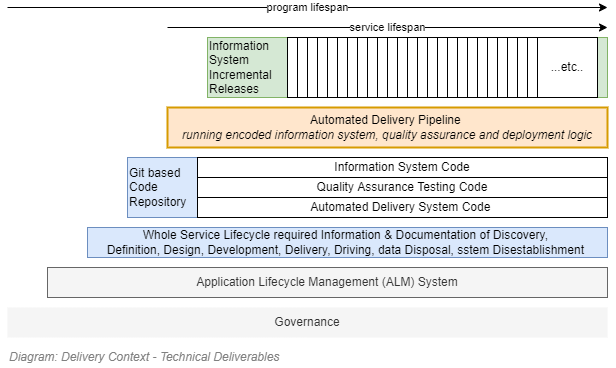

The diagram above was exported from draw.io. Its source (the exported page's mxGraphModel, read from the mxfile embedded in the PNG):
<mxGraphModel dx="782" dy="549" grid="1" gridSize="10" guides="1" tooltips="1" connect="1" arrows="1" fold="1" page="1" pageScale="1" pageWidth="827" pageHeight="1169" math="0" shadow="0">
  <root>
    <mxCell id="fMRSuO60Gew_6aRGeOks-0" />
    <mxCell id="fMRSuO60Gew_6aRGeOks-1" value="Diagram" parent="fMRSuO60Gew_6aRGeOks-0" />
    <mxCell id="fMRSuO60Gew_6aRGeOks-2" value="Git based &lt;br&gt;Code &lt;br&gt;Repository" style="rounded=0;whiteSpace=wrap;html=1;align=left;recursiveResize=0;container=1;collapsible=0;fillColor=#dae8fc;strokeColor=#6c8ebf;" parent="fMRSuO60Gew_6aRGeOks-1" vertex="1">
      <mxGeometry x="240" y="330" width="480" height="60" as="geometry" />
    </mxCell>
    <mxCell id="fMRSuO60Gew_6aRGeOks-3" value="Quality Assurance Testing Code" style="rounded=0;whiteSpace=wrap;html=1;" parent="fMRSuO60Gew_6aRGeOks-1" vertex="1">
      <mxGeometry x="310" y="350" width="410" height="20" as="geometry" />
    </mxCell>
    <mxCell id="fMRSuO60Gew_6aRGeOks-4" value="Information &lt;br&gt;System &lt;br&gt;Incremental&lt;br&gt;Releases" style="rounded=0;whiteSpace=wrap;html=1;align=left;recursiveResize=0;collapsible=0;container=1;fillColor=#d5e8d4;strokeColor=#82b366;" parent="fMRSuO60Gew_6aRGeOks-1" vertex="1">
      <mxGeometry x="320" y="210" width="400" height="60" as="geometry" />
    </mxCell>
    <mxCell id="fMRSuO60Gew_6aRGeOks-5" value="" style="rounded=0;whiteSpace=wrap;html=1;align=left;" parent="fMRSuO60Gew_6aRGeOks-4" vertex="1">
      <mxGeometry x="80" width="10" height="60" as="geometry" />
    </mxCell>
    <mxCell id="fMRSuO60Gew_6aRGeOks-6" value="" style="rounded=0;whiteSpace=wrap;html=1;align=left;" parent="fMRSuO60Gew_6aRGeOks-4" vertex="1">
      <mxGeometry x="90" width="10" height="60" as="geometry" />
    </mxCell>
    <mxCell id="fMRSuO60Gew_6aRGeOks-7" value="" style="rounded=0;whiteSpace=wrap;html=1;align=left;" parent="fMRSuO60Gew_6aRGeOks-4" vertex="1">
      <mxGeometry x="100" width="10" height="60" as="geometry" />
    </mxCell>
    <mxCell id="fMRSuO60Gew_6aRGeOks-8" value="" style="rounded=0;whiteSpace=wrap;html=1;align=left;" parent="fMRSuO60Gew_6aRGeOks-4" vertex="1">
      <mxGeometry x="110" width="10" height="60" as="geometry" />
    </mxCell>
    <mxCell id="fMRSuO60Gew_6aRGeOks-9" value="" style="rounded=0;whiteSpace=wrap;html=1;align=left;" parent="fMRSuO60Gew_6aRGeOks-4" vertex="1">
      <mxGeometry x="120" width="10" height="60" as="geometry" />
    </mxCell>
    <mxCell id="fMRSuO60Gew_6aRGeOks-10" value="" style="rounded=0;whiteSpace=wrap;html=1;align=left;" parent="fMRSuO60Gew_6aRGeOks-4" vertex="1">
      <mxGeometry x="130" width="10" height="60" as="geometry" />
    </mxCell>
    <mxCell id="fMRSuO60Gew_6aRGeOks-11" value="" style="rounded=0;whiteSpace=wrap;html=1;align=left;" parent="fMRSuO60Gew_6aRGeOks-4" vertex="1">
      <mxGeometry x="140" width="10" height="60" as="geometry" />
    </mxCell>
    <mxCell id="fMRSuO60Gew_6aRGeOks-12" value="" style="rounded=0;whiteSpace=wrap;html=1;align=left;" parent="fMRSuO60Gew_6aRGeOks-4" vertex="1">
      <mxGeometry x="150" width="10" height="60" as="geometry" />
    </mxCell>
    <mxCell id="fMRSuO60Gew_6aRGeOks-13" value="" style="rounded=0;whiteSpace=wrap;html=1;align=left;" parent="fMRSuO60Gew_6aRGeOks-4" vertex="1">
      <mxGeometry x="160" width="10" height="60" as="geometry" />
    </mxCell>
    <mxCell id="fMRSuO60Gew_6aRGeOks-14" value="" style="rounded=0;whiteSpace=wrap;html=1;align=left;" parent="fMRSuO60Gew_6aRGeOks-4" vertex="1">
      <mxGeometry x="170" width="10" height="60" as="geometry" />
    </mxCell>
    <mxCell id="fMRSuO60Gew_6aRGeOks-15" value="" style="rounded=0;whiteSpace=wrap;html=1;align=left;" parent="fMRSuO60Gew_6aRGeOks-4" vertex="1">
      <mxGeometry x="180" width="10" height="60" as="geometry" />
    </mxCell>
    <mxCell id="fMRSuO60Gew_6aRGeOks-16" value="" style="rounded=0;whiteSpace=wrap;html=1;align=left;" parent="fMRSuO60Gew_6aRGeOks-4" vertex="1">
      <mxGeometry x="190" width="10" height="60" as="geometry" />
    </mxCell>
    <mxCell id="fMRSuO60Gew_6aRGeOks-17" value="" style="rounded=0;whiteSpace=wrap;html=1;align=left;" parent="fMRSuO60Gew_6aRGeOks-4" vertex="1">
      <mxGeometry x="200" width="10" height="60" as="geometry" />
    </mxCell>
    <mxCell id="fMRSuO60Gew_6aRGeOks-18" value="" style="rounded=0;whiteSpace=wrap;html=1;align=left;" parent="fMRSuO60Gew_6aRGeOks-4" vertex="1">
      <mxGeometry x="210" width="10" height="60" as="geometry" />
    </mxCell>
    <mxCell id="fMRSuO60Gew_6aRGeOks-19" value="" style="rounded=0;whiteSpace=wrap;html=1;align=left;" parent="fMRSuO60Gew_6aRGeOks-4" vertex="1">
      <mxGeometry x="220" width="10" height="60" as="geometry" />
    </mxCell>
    <mxCell id="fMRSuO60Gew_6aRGeOks-20" value="" style="rounded=0;whiteSpace=wrap;html=1;align=left;" parent="fMRSuO60Gew_6aRGeOks-4" vertex="1">
      <mxGeometry x="230" width="10" height="60" as="geometry" />
    </mxCell>
    <mxCell id="fMRSuO60Gew_6aRGeOks-21" value="" style="rounded=0;whiteSpace=wrap;html=1;align=left;" parent="fMRSuO60Gew_6aRGeOks-4" vertex="1">
      <mxGeometry x="240" width="10" height="60" as="geometry" />
    </mxCell>
    <mxCell id="fMRSuO60Gew_6aRGeOks-22" value="" style="rounded=0;whiteSpace=wrap;html=1;align=left;" parent="fMRSuO60Gew_6aRGeOks-4" vertex="1">
      <mxGeometry x="250" width="10" height="60" as="geometry" />
    </mxCell>
    <mxCell id="fMRSuO60Gew_6aRGeOks-23" value="" style="rounded=0;whiteSpace=wrap;html=1;align=left;" parent="fMRSuO60Gew_6aRGeOks-4" vertex="1">
      <mxGeometry x="260" width="10" height="60" as="geometry" />
    </mxCell>
    <mxCell id="fMRSuO60Gew_6aRGeOks-24" value="" style="rounded=0;whiteSpace=wrap;html=1;align=left;" parent="fMRSuO60Gew_6aRGeOks-4" vertex="1">
      <mxGeometry x="270" width="10" height="60" as="geometry" />
    </mxCell>
    <mxCell id="fMRSuO60Gew_6aRGeOks-25" value="" style="rounded=0;whiteSpace=wrap;html=1;align=left;" parent="fMRSuO60Gew_6aRGeOks-4" vertex="1">
      <mxGeometry x="280" width="10" height="60" as="geometry" />
    </mxCell>
    <mxCell id="fMRSuO60Gew_6aRGeOks-26" value="" style="rounded=0;whiteSpace=wrap;html=1;align=left;" parent="fMRSuO60Gew_6aRGeOks-4" vertex="1">
      <mxGeometry x="290" width="10" height="60" as="geometry" />
    </mxCell>
    <mxCell id="fMRSuO60Gew_6aRGeOks-27" value="" style="rounded=0;whiteSpace=wrap;html=1;align=left;" parent="fMRSuO60Gew_6aRGeOks-4" vertex="1">
      <mxGeometry x="300" width="10" height="60" as="geometry" />
    </mxCell>
    <mxCell id="fMRSuO60Gew_6aRGeOks-28" value="" style="rounded=0;whiteSpace=wrap;html=1;align=left;" parent="fMRSuO60Gew_6aRGeOks-4" vertex="1">
      <mxGeometry x="310" width="10" height="60" as="geometry" />
    </mxCell>
    <mxCell id="fMRSuO60Gew_6aRGeOks-29" value="" style="rounded=0;whiteSpace=wrap;html=1;align=left;" parent="fMRSuO60Gew_6aRGeOks-4" vertex="1">
      <mxGeometry x="320" width="10" height="60" as="geometry" />
    </mxCell>
    <mxCell id="fMRSuO60Gew_6aRGeOks-30" value="...etc.." style="rounded=0;whiteSpace=wrap;html=1;align=center;" parent="fMRSuO60Gew_6aRGeOks-4" vertex="1">
      <mxGeometry x="330" width="60" height="60" as="geometry" />
    </mxCell>
    <mxCell id="fMRSuO60Gew_6aRGeOks-31" value="Application Lifecycle Management (ALM) System" style="rounded=0;whiteSpace=wrap;html=1;fillColor=#f5f5f5;strokeColor=#666666;fontColor=#333333;" parent="fMRSuO60Gew_6aRGeOks-1" vertex="1">
      <mxGeometry x="160" y="440" width="560" height="30" as="geometry" />
    </mxCell>
    <mxCell id="fMRSuO60Gew_6aRGeOks-32" value="Whole Service Lifecycle required Information &amp;amp; Documentation of Discovery, &lt;br&gt;Definition, Design, Development, Delivery, Driving, data Disposal, sstem Disestablishment&amp;nbsp;" style="rounded=0;whiteSpace=wrap;html=1;fillColor=#dae8fc;strokeColor=#6c8ebf;" parent="fMRSuO60Gew_6aRGeOks-1" vertex="1">
      <mxGeometry x="200" y="400" width="520" height="30" as="geometry" />
    </mxCell>
    <mxCell id="fMRSuO60Gew_6aRGeOks-33" value="Automated Delivery Pipeline &lt;br&gt;&lt;i&gt;running encoded information system, quality assurance and deployment logic&lt;/i&gt;" style="rounded=0;whiteSpace=wrap;html=1;fillColor=#ffe6cc;strokeColor=#d79b00;strokeWidth=2;" parent="fMRSuO60Gew_6aRGeOks-1" vertex="1">
      <mxGeometry x="280" y="280" width="440" height="40" as="geometry" />
    </mxCell>
    <mxCell id="fMRSuO60Gew_6aRGeOks-34" value="Information System Code" style="rounded=0;whiteSpace=wrap;html=1;" parent="fMRSuO60Gew_6aRGeOks-1" vertex="1">
      <mxGeometry x="310" y="330" width="410" height="20" as="geometry" />
    </mxCell>
    <mxCell id="fMRSuO60Gew_6aRGeOks-35" value="Automated Delivery System Code&amp;nbsp;" style="rounded=0;whiteSpace=wrap;html=1;" parent="fMRSuO60Gew_6aRGeOks-1" vertex="1">
      <mxGeometry x="310" y="370" width="410" height="20" as="geometry" />
    </mxCell>
    <mxCell id="fMRSuO60Gew_6aRGeOks-36" value="service lifespan" style="endArrow=classic;html=1;" parent="fMRSuO60Gew_6aRGeOks-1" edge="1">
      <mxGeometry width="50" height="50" relative="1" as="geometry">
        <mxPoint x="280" y="200" as="sourcePoint" />
        <mxPoint x="720" y="200" as="targetPoint" />
      </mxGeometry>
    </mxCell>
    <mxCell id="fMRSuO60Gew_6aRGeOks-37" value="program lifespan" style="endArrow=classic;html=1;" parent="fMRSuO60Gew_6aRGeOks-1" edge="1">
      <mxGeometry width="50" height="50" relative="1" as="geometry">
        <mxPoint x="120" y="180" as="sourcePoint" />
        <mxPoint x="720" y="180" as="targetPoint" />
      </mxGeometry>
    </mxCell>
    <mxCell id="fMRSuO60Gew_6aRGeOks-38" value="Governance" style="rounded=0;whiteSpace=wrap;html=1;fillColor=#f5f5f5;strokeColor=none;fontColor=#333333;" parent="fMRSuO60Gew_6aRGeOks-1" vertex="1">
      <mxGeometry x="120" y="480" width="600" height="30" as="geometry" />
    </mxCell>
    <mxCell id="1i1IyheylOgnJuil8SMN-0" value="Title/Diagram" parent="fMRSuO60Gew_6aRGeOks-0" />
    <mxCell id="fMRSuO60Gew_6aRGeOks-39" value="&lt;font style=&quot;font-size: 12px ; font-weight: normal&quot;&gt;&lt;i&gt;Diagram: Delivery Context - Technical&amp;nbsp;&lt;/i&gt;&lt;/font&gt;&lt;span style=&quot;font-size: 12px ; font-weight: 400&quot;&gt;&lt;i&gt;Deliverables&lt;/i&gt;&lt;/span&gt;" style="text;strokeColor=none;fillColor=none;html=1;fontSize=10;fontStyle=1;verticalAlign=middle;align=left;shadow=0;glass=0;comic=0;opacity=30;fontColor=#808080;" parent="1i1IyheylOgnJuil8SMN-0" vertex="1">
      <mxGeometry x="120" y="520" width="600" height="20" as="geometry" />
    </mxCell>
    <mxCell id="1i1IyheylOgnJuil8SMN-1" value="Legend" parent="fMRSuO60Gew_6aRGeOks-0" />
  </root>
</mxGraphModel>